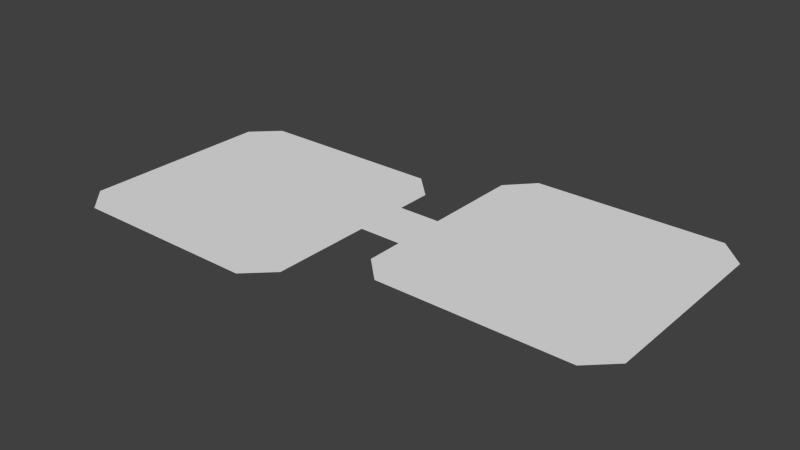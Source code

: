 # Source: block1_3.blend  (saved by Blender 2.76.0; exported with 4.5.12 LTS)
import bpy
from mathutils import Matrix  # noqa: F401  (used for matrix-valued properties, if any)

bpy.ops.wm.read_factory_settings(use_empty=True)
scene = bpy.context.scene
scene.name = 'Scene'

# ---- collections
col_collection_1 = bpy.data.collections.new('Collection 1'); scene.collection.children.link(col_collection_1)

# ---- world
world_world = bpy.data.worlds.new('World'); scene.world = world_world
world_world.color = (0.05088, 0.05088, 0.05088)
world_world.use_sun_shadow = False
world_world.sun_shadow_jitter_overblur = 0.0
world_world.cycles.sampling_method = 'MANUAL'
world_world.cycles.sample_map_resolution = 256

# ---- meshes
me_plane_044 = bpy.data.meshes.new('Plane.044')
me_plane_044.from_pydata([(-18.37, -0.318, 0.0), (10.47, -0.318, 0.0), (-18.37, 36.4, 0.0), (10.47, 36.4, 0.0), (14.44, 3.479, 0.0), (14.44, 32.45, 0.0), (-22.28, 3.577, 0.0), (-22.28, 32.62, 0.0), (14.44, 18.77, 0.0), (14.44, 27.06, 0.0), (20.89, 18.77, 0.0), (20.89, 27.06, 0.0), (57.62, 18.77, 0.0), (57.62, 27.06, 0.0), (20.89, 42.12, 0.0), (57.62, 42.12, 0.0), (24.63, 46.15, 0.0), (53.69, 46.15, 0.0), (20.89, 13.25, 0.0), (57.62, 13.25, 0.0), (24.75, 9.514, 0.0), (53.76, 9.514, 0.0)], [], [(0, 1, 3, 2), (3, 1, 4, 8, 9, 5), (0, 2, 7, 6), (9, 8, 10, 11), (11, 10, 12, 13), (11, 13, 15, 14), (14, 15, 17, 16), (12, 10, 18, 19), (19, 18, 20, 21)])
me_plane_044.use_remesh_preserve_volume = False
me_plane_044.use_remesh_preserve_attributes = False
me_plane_044.use_mirror_vertex_groups = False
me_plane_044.update()

# ---- objects
ob_ground = bpy.data.objects.new('ground', me_plane_044)

# ---- transforms, parenting, visibility, modifiers, constraints
ob_ground.location = (-17.67, -22.84, 1.411e-05)
ob_ground.lineart.crease_threshold = 0.0

# ---- collection membership
col_collection_1.objects.link(ob_ground)

# ---- scene / render settings (as saved in the file)
scene.frame_start = 1; scene.frame_end = 250; scene.frame_set(1)
scene.render.engine = 'BLENDER_EEVEE_NEXT'
scene.render.resolution_percentage = 50
scene.render.dither_intensity = 0.0
scene.cycles.use_denoising = False
scene.cycles.samples = 10
scene.cycles.sampling_pattern = 'TABULATED_SOBOL'
scene.cycles.light_sampling_threshold = 0.0
scene.cycles.use_adaptive_sampling = False
scene.cycles.use_light_tree = False
scene.cycles.blur_glossy = 0.0
scene.cycles.pixel_filter_type = 'GAUSSIAN'
scene.cycles.sample_clamp_indirect = 0.0
scene.view_settings.view_transform = 'Standard'
bpy.context.view_layer.update()

# ---- added for rendering (the .blend has no active camera and no usable light): camera, sun
cam_auto = bpy.data.cameras.new('AutoCamera')
cam_auto.lens = 50.0
cam_auto.sensor_width = 36.0
cam_auto.clip_end = 1500.8
ob_auto_camera = bpy.data.objects.new('AutoCamera', cam_auto)
scene.collection.objects.link(ob_auto_camera)
ob_auto_camera.location = (85.5176, -102.546, 68.4128)
ob_auto_camera.rotation_euler = (1.09748, -7.21219e-08, 0.694738)
scene.camera = ob_auto_camera
light_auto_sun = bpy.data.lights.new('AutoSun', 'SUN')
light_auto_sun.energy = 3.0
light_auto_sun.angle = 0.0523599
ob_auto_sun = bpy.data.objects.new('AutoSun', light_auto_sun)
scene.collection.objects.link(ob_auto_sun)
ob_auto_sun.rotation_euler = (0.872665, 0.174533, 0.523599)
bpy.context.view_layer.update()

